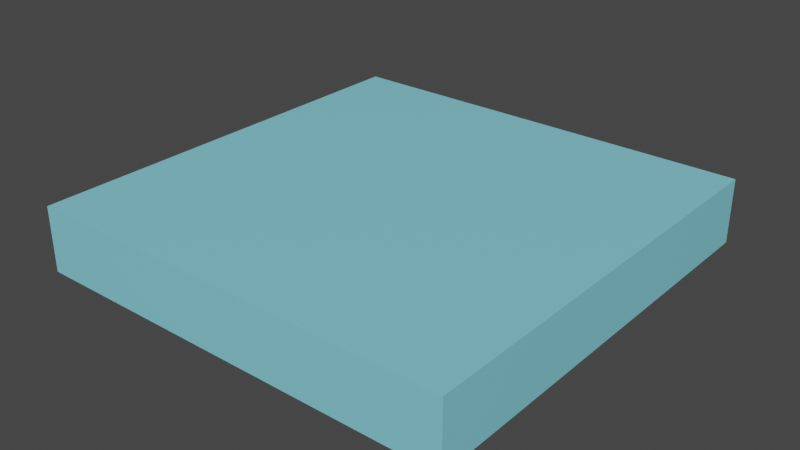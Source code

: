 # Source: Water.blend  (saved by Blender 2.93.21; exported with 4.5.12 LTS)
import bpy
from mathutils import Matrix  # noqa: F401  (used for matrix-valued properties, if any)

bpy.ops.wm.read_factory_settings(use_empty=True)
scene = bpy.context.scene
scene.name = 'Scene'

# ---- collections
col_collection = bpy.data.collections.new('Collection'); scene.collection.children.link(col_collection)

# ---- materials (node trees are filled in below, after node groups)
mat_material_001 = bpy.data.materials.new('Material.001')
mat_material_001.alpha_threshold = 0.0
mat_material_001.use_transparent_shadow = False
mat_material_001.line_color = (0.0, 0.0, 0.0, 1.0)

# ---- material node trees
mat_material_001.use_nodes = True; mat_material_001.node_tree.nodes.clear()
_N = mat_material_001.node_tree.nodes; _L = mat_material_001.node_tree.links
n0 = _N.new('ShaderNodeOutputMaterial'); n0.name = 'Material Output'; n0.location = (300, 300)
n1 = _N.new('ShaderNodeBsdfPrincipled'); n1.name = 'Principled BSDF'; n1.location = (10, 300)
n1.distribution = 'GGX'
n1.subsurface_method = 'BURLEY'
n1.inputs[0].default_value = (0.2383, 0.6889, 0.8019, 1.0)
n1.inputs[2].default_value = 0.4
n1.inputs[3].default_value = 1.45
n1.inputs[27].default_value = (0.0, 0.0, 0.0, 1.0)
n1.inputs[28].default_value = 1.0
_L.new(n1.outputs[0], n0.inputs[0])
n0.is_active_output = True

# ---- world
world_world = bpy.data.worlds.new('World'); scene.world = world_world
world_world.use_nodes = True; world_world.node_tree.nodes.clear()
_N = world_world.node_tree.nodes; _L = world_world.node_tree.links
n0 = _N.new('ShaderNodeOutputWorld'); n0.name = 'World Output'; n0.location = (300, 300)
n1 = _N.new('ShaderNodeBackground'); n1.name = 'Background'; n1.location = (10, 300)
n1.inputs[0].default_value = (0.05088, 0.05088, 0.05088, 1.0)
_L.new(n1.outputs[0], n0.inputs[0])
n0.is_active_output = True
world_world.color = (0.05088, 0.05088, 0.05088)
world_world.use_sun_shadow = False
world_world.sun_shadow_jitter_overblur = 0.0

# ---- meshes
me_cube = bpy.data.meshes.new('Cube')
me_cube.from_pydata([(0.5, 0.5, 0.15), (0.5, 0.5, 0.0), (0.5, -0.5, 0.15), (0.5, -0.5, 0.0), (-0.5, 0.5, 0.15), (-0.5, 0.5, 0.0), (-0.5, -0.5, 0.15), (-0.5, -0.5, 0.0)], [], [(0, 4, 6, 2), (3, 2, 6, 7), (7, 6, 4, 5), (5, 1, 3, 7), (1, 0, 2, 3), (5, 4, 0, 1)])
_uv = me_cube.uv_layers.new(name='UVMap')
_uv.uv.foreach_set('vector', [0.625, 0.5, 0.875, 0.5, 0.875, 0.75, 0.625, 0.75, 0.375, 0.75, 0.625, 0.75, 0.625, 1.0, 0.375, 1.0, 0.375, 0.0, 0.625, 0.0, 0.625, 0.25, 0.375, 0.25, 0.125, 0.5, 0.375, 0.5, 0.375, 0.75, 0.125, 0.75, 0.375, 0.5, 0.625, 0.5, 0.625, 0.75, 0.375, 0.75, 0.375, 0.25, 0.625, 0.25, 0.625, 0.5, 0.375, 0.5])
me_cube.materials.append(mat_material_001)
me_cube.use_remesh_preserve_volume = False
me_cube.use_remesh_preserve_attributes = False
me_cube.use_mirror_vertex_groups = False
me_cube.update()

# ---- objects
ob_ground = bpy.data.objects.new('Ground', me_cube)

# ---- transforms, parenting, visibility, modifiers, constraints
ob_ground.location = (0.0, 0.0, 0.0)
ob_ground.lock_rotations_4d = False
ob_ground.empty_display_type = 'ARROWS'
ob_ground.lineart.crease_threshold = 0.0

# ---- collection membership
col_collection.objects.link(ob_ground)

# ---- scene / render settings (as saved in the file)
scene.frame_start = 1; scene.frame_end = 250; scene.frame_set(1)
scene.render.engine = 'BLENDER_EEVEE_NEXT'
scene.cycles.use_denoising = False
scene.cycles.samples = 128
scene.cycles.sampling_pattern = 'TABULATED_SOBOL'
scene.cycles.use_adaptive_sampling = False
scene.cycles.use_light_tree = False
scene.view_settings.view_transform = 'Filmic'
bpy.context.view_layer.update()

# ---- added for rendering (the .blend has no active camera and no usable light): camera, sun
cam_auto = bpy.data.cameras.new('AutoCamera')
cam_auto.lens = 50.0
cam_auto.sensor_width = 36.0
cam_auto.clip_end = 1000.0
ob_auto_camera = bpy.data.objects.new('AutoCamera', cam_auto)
scene.collection.objects.link(ob_auto_camera)
ob_auto_camera.location = (1.3158, -1.57897, 1.12764)
ob_auto_camera.rotation_euler = (1.09748, -7.21219e-08, 0.694738)
scene.camera = ob_auto_camera
light_auto_sun = bpy.data.lights.new('AutoSun', 'SUN')
light_auto_sun.energy = 3.0
light_auto_sun.angle = 0.0523599
ob_auto_sun = bpy.data.objects.new('AutoSun', light_auto_sun)
scene.collection.objects.link(ob_auto_sun)
ob_auto_sun.rotation_euler = (0.872665, 0.174533, 0.523599)
bpy.context.view_layer.update()
